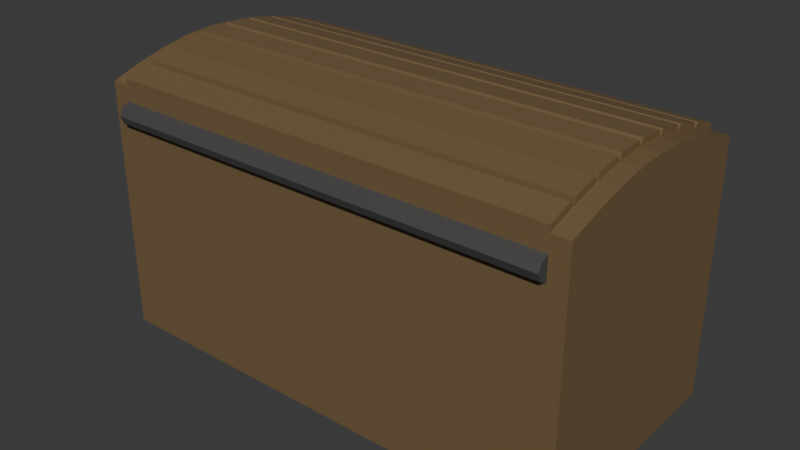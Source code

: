 # Source: coffre.blend  (saved by Blender 4.0.36; exported with 4.5.12 LTS)
import bpy
from mathutils import Matrix  # noqa: F401  (used for matrix-valued properties, if any)

bpy.ops.wm.read_factory_settings(use_empty=True)
scene = bpy.context.scene
scene.name = 'Scene'

# ---- collections
col_collection = bpy.data.collections.new('Collection'); scene.collection.children.link(col_collection)

# ---- materials (node trees are filled in below, after node groups)
mat_wood = bpy.data.materials.new('Wood')
mat_wood.use_transparent_shadow = False
mat_metal = bpy.data.materials.new('Metal')
mat_metal.use_transparent_shadow = False

# ---- material node trees
mat_wood.use_nodes = True; mat_wood.node_tree.nodes.clear()
_N = mat_wood.node_tree.nodes; _L = mat_wood.node_tree.links
n0 = _N.new('ShaderNodeBsdfPrincipled'); n0.name = 'Principled BSDF'; n0.location = (10, 300)
n0.inputs[0].default_value = (0.1764, 0.1151, 0.05413, 1.0)
n0.inputs[3].default_value = 1.45
n1 = _N.new('ShaderNodeOutputMaterial'); n1.name = 'Material Output'; n1.location = (300, 300)
_L.new(n0.outputs[0], n1.inputs[0])
n1.is_active_output = True
mat_metal.use_nodes = True; mat_metal.node_tree.nodes.clear()
_N = mat_metal.node_tree.nodes; _L = mat_metal.node_tree.links
n0 = _N.new('ShaderNodeBsdfPrincipled'); n0.name = 'Principled BSDF'; n0.location = (10, 300)
n0.inputs[0].default_value = (0.1164, 0.1164, 0.1164, 1.0)
n0.inputs[1].default_value = 0.5413
n0.inputs[2].default_value = 0.6193
n0.inputs[3].default_value = 1.45
n1 = _N.new('ShaderNodeOutputMaterial'); n1.name = 'Material Output'; n1.location = (300, 300)
_L.new(n0.outputs[0], n1.inputs[0])
n1.is_active_output = True

# ---- world
world_world = bpy.data.worlds.new('World'); scene.world = world_world
world_world.use_nodes = True; world_world.node_tree.nodes.clear()
_N = world_world.node_tree.nodes; _L = world_world.node_tree.links
n0 = _N.new('ShaderNodeOutputWorld'); n0.name = 'World Output'; n0.location = (300, 300)
n1 = _N.new('ShaderNodeBackground'); n1.name = 'Background'; n1.location = (10, 300)
n1.inputs[0].default_value = (0.05088, 0.05088, 0.05088, 1.0)
_L.new(n1.outputs[0], n0.inputs[0])
n0.is_active_output = True
world_world.color = (0.05088, 0.05088, 0.05088)
world_world.use_sun_shadow = False
world_world.sun_shadow_jitter_overblur = 0.0

# ---- meshes
me_cube_001 = bpy.data.meshes.new('Cube.001')
me_cube_001.from_pydata([(-1.0, -1.0, -1.0), (-0.8481, -0.8481, 0.9129), (-1.0, 1.0, -1.0), (-0.8481, 0.8481, 0.9129), (3.076, -1.0, -1.0), (2.924, -0.8481, 0.9129), (3.076, 1.0, -1.0), (2.924, 0.8481, 0.9129), (-1.0, -1.0, 0.9129), (-1.0, 1.0, 0.9129), (3.076, 1.0, 0.9129), (3.076, -1.0, 0.9129), (-0.8481, -0.8481, -0.8229), (-0.8481, 0.8481, -0.8229), (2.924, 0.8481, -0.8229), (2.924, -0.8481, -0.8229)], [], [(0, 8, 9, 2), (2, 9, 10, 6), (6, 10, 11, 4), (4, 11, 8, 0), (2, 6, 4, 0), (1, 5, 15, 12), (1, 3, 9, 8), (3, 7, 10, 9), (7, 5, 11, 10), (5, 1, 8, 11), (14, 13, 12, 15), (7, 3, 13, 14), (5, 7, 14, 15), (3, 1, 12, 13)])
_uv = me_cube_001.uv_layers.new(name='UVMap')
_uv.uv.foreach_set('vector', [0.375, 0.0, 0.625, 0.0, 0.625, 0.25, 0.375, 0.25, 0.375, 0.25, 0.625, 0.25, 0.625, 0.5, 0.375, 0.5, 0.375, 0.5, 0.625, 0.5, 0.625, 0.75, 0.375, 0.75, 0.375, 0.75, 0.625, 0.75, 0.625, 1.0, 0.375, 1.0, 0.125, 0.5, 0.375, 0.5, 0.375, 0.75, 0.125, 0.75, 0.856, 0.731, 0.644, 0.731, 0.644, 0.731, 0.856, 0.731, 0.856, 0.731, 0.856, 0.519, 0.875, 0.5, 0.875, 0.75, 0.856, 0.519, 0.644, 0.519, 0.625, 0.5, 0.875, 0.5, 0.644, 0.519, 0.644, 0.731, 0.625, 0.75, 0.625, 0.5, 0.644, 0.731, 0.856, 0.731, 0.875, 0.75, 0.625, 0.75, 0.644, 0.519, 0.856, 0.519, 0.856, 0.731, 0.644, 0.731, 0.644, 0.519, 0.856, 0.519, 0.856, 0.519, 0.644, 0.519, 0.644, 0.731, 0.644, 0.519, 0.644, 0.519, 0.644, 0.731, 0.856, 0.519, 0.856, 0.731, 0.856, 0.731, 0.856, 0.519])
me_cube_001.materials.append(mat_wood)
me_cube_001.update()
me_cylinder = bpy.data.meshes.new('Cylinder')
me_cylinder.from_pydata([(0.0, 1.0, -1.0), (4.406e-06, 1.0, 3.437), (0.7071, 0.7071, -1.0), (0.7071, 0.7071, 3.437), (1.0, 0.0, -1.0), (1.0, -3.041e-06, 3.437), (0.7071, -0.7071, -1.0), (0.7071, -0.7071, 3.437), (0.0, -1.0, -1.0), (4.406e-06, -1.0, 3.437), (-0.7071, -0.7071, -1.0), (-0.7071, -0.7071, 3.437), (-1.0, 0.0, -1.0), (-1.0, -3.041e-06, 3.437), (-0.7071, 0.7071, -1.0), (-0.7071, 0.7071, 3.437), (-0.8145, 0.001115, -1.174), (-0.8145, 21.8, -1.174), (-0.8145, 0.001108, 3.611), (-0.8145, 21.8, 3.611), (-2.46, 0.001115, -1.174), (-2.46, 21.8, -1.174), (-2.46, 0.001108, 3.611), (-2.46, 21.8, 3.611), (-1.656, 2.726, -1.174), (-2.346, 5.452, -1.174), (-2.809, 8.177, -1.174), (-2.977, 10.9, -1.174), (-2.809, 13.63, -1.174), (-2.346, 16.35, -1.174), (-1.656, 19.08, -1.174), (-1.656, 19.08, 3.611), (-2.346, 16.35, 3.611), (-2.809, 13.63, 3.611), (-2.977, 10.9, 3.611), (-2.809, 8.177, 3.611), (-2.346, 5.452, 3.611), (-1.656, 2.726, 3.611), (-3.316, 2.726, -1.174), (-4.019, 5.452, -1.174), (-4.496, 8.177, -1.174), (-4.671, 10.9, -1.174), (-4.496, 13.63, -1.174), (-4.019, 16.35, -1.174), (-3.316, 19.08, -1.174), (-3.316, 19.08, 3.611), (-4.019, 16.35, 3.611), (-4.496, 13.63, 3.611), (-4.671, 10.9, 3.611), (-4.496, 8.177, 3.611), (-4.019, 5.452, 3.611), (-3.316, 2.726, 3.611), (-0.8145, 21.8, -0.9982), (-0.8145, 21.8, 3.435), (-0.8145, 0.001108, 3.435), (-0.8145, 0.001113, -0.9982), (-2.46, 21.8, -0.9982), (-2.46, 21.8, 3.435), (-2.46, 0.001108, 3.435), (-2.46, 0.001113, -0.9982), (-3.316, 19.08, -0.9982), (-3.316, 19.08, 3.435), (-4.019, 16.35, -0.9982), (-4.019, 16.35, 3.435), (-4.496, 13.63, -0.9982), (-4.496, 13.63, 3.435), (-4.671, 10.9, -0.9982), (-4.671, 10.9, 3.435), (-4.496, 8.177, -0.9982), (-4.496, 8.177, 3.435), (-4.019, 5.452, -0.9982), (-4.019, 5.452, 3.435), (-3.316, 2.726, -0.9982), (-3.316, 2.726, 3.435), (-1.656, 19.08, 3.435), (-1.656, 19.08, -0.9982), (-2.346, 16.35, 3.435), (-2.346, 16.35, -0.9982), (-2.809, 13.63, 3.435), (-2.809, 13.63, -0.9982), (-2.977, 10.9, 3.435), (-2.977, 10.9, -0.9982), (-2.809, 8.177, 3.435), (-2.809, 8.177, -0.9982), (-2.346, 5.452, 3.435), (-2.346, 5.452, -0.9982), (-1.656, 2.726, 3.435), (-1.656, 2.726, -0.9982), (0.007576, 19.08, -1.174), (0.007576, 21.8, -1.174), (0.007584, 21.8, 3.435), (0.007584, 21.8, 3.611), (0.007584, 2.726, 3.611), (0.007584, 0.001107, 3.611), (0.007576, 0.001111, -0.9982), (0.007576, 0.001114, -1.174), (0.007576, 2.726, -1.174), (0.007576, 5.452, -1.174), (0.007576, 8.177, -1.174), (0.007576, 10.9, -1.174), (0.007576, 13.63, -1.174), (0.007576, 16.35, -1.174), (0.007584, 19.08, 3.611), (0.007584, 16.35, 3.611), (0.007584, 13.63, 3.611), (0.007584, 10.9, 3.611), (0.007584, 8.177, 3.611), (0.007584, 5.452, 3.611), (0.007576, 19.08, -0.9982), (0.007576, 16.35, -0.9982), (0.007576, 13.63, -0.9982), (0.007576, 10.9, -0.9982), (0.007576, 8.177, -0.9982), (0.007576, 5.452, -0.9982), (0.007576, 2.726, -0.9982), (0.007576, 21.8, -0.9982), (0.007584, 0.001106, 3.435), (0.007584, 19.08, 3.435), (0.007584, 16.35, 3.435), (0.007584, 13.63, 3.435), (0.007584, 10.9, 3.435), (0.007584, 8.177, 3.435), (0.007584, 5.452, 3.435), (0.007584, 2.726, 3.435), (-4.484, 5.046, 3.435), (-4.484, 5.046, -0.9979), (-3.902, 2.79, -0.9979), (-3.902, 2.79, 3.435), (-4.994, 7.835, 3.435), (-4.994, 7.835, -0.9979), (-4.601, 5.588, -0.9979), (-4.601, 5.588, 3.435), (-5.204, 10.62, 3.435), (-5.204, 10.62, -0.9979), (-5.06, 8.385, -0.9979), (-5.06, 8.385, 3.435), (-5.06, 13.42, 3.435), (-5.06, 13.42, -0.9979), (-5.204, 11.18, -0.9979), (-5.204, 11.18, 3.435), (-4.601, 16.22, 3.435), (-4.601, 16.22, -0.9979), (-4.994, 13.97, -0.9979), (-4.994, 13.97, 3.435), (-3.902, 19.01, 3.435), (-3.902, 19.01, -0.9979), (-4.484, 16.76, -0.9979), (-4.484, 16.76, 3.435), (-3.039, 21.81, 3.435), (-3.039, 21.81, -0.9979), (-3.749, 19.55, -0.9979), (-3.749, 19.55, 3.435), (-3.749, 2.257, 3.435), (-3.749, 2.257, -0.9979), (-3.039, -0.007406, -0.9979), (-3.039, -0.007411, 3.435)], [], [(0, 1, 3, 2), (2, 3, 5, 4), (4, 5, 7, 6), (6, 7, 9, 8), (8, 9, 11, 10), (10, 11, 13, 12), (3, 1, 15, 13, 11, 9, 7, 5), (12, 13, 15, 14), (14, 15, 1, 0), (0, 2, 4, 6, 8, 10, 12, 14), (82, 80, 120, 121), (72, 38, 20, 59), (31, 19, 23, 45), (24, 16, 20, 38), (54, 18, 22, 58), (52, 17, 21, 56), (17, 30, 44, 21), (30, 29, 43, 44), (29, 28, 42, 43), (28, 27, 41, 42), (27, 26, 40, 41), (26, 25, 39, 40), (25, 24, 38, 39), (18, 37, 51, 22), (37, 36, 50, 51), (36, 35, 49, 50), (35, 34, 48, 49), (34, 33, 47, 48), (33, 32, 46, 47), (32, 31, 45, 46), (56, 21, 44, 60), (60, 44, 43, 62), (62, 43, 42, 64), (64, 42, 41, 66), (66, 41, 40, 68), (68, 40, 39, 70), (70, 39, 38, 72), (25, 26, 98, 97), (30, 17, 89, 88), (83, 85, 113, 112), (24, 25, 97, 96), (84, 82, 121, 122), (16, 24, 96, 95), (36, 37, 92, 107), (85, 87, 114, 113), (84, 86, 87, 85), (35, 36, 107, 106), (82, 84, 85, 83), (86, 84, 122, 123), (80, 82, 83, 81), (78, 80, 81, 79), (34, 35, 106, 105), (76, 78, 79, 77), (74, 76, 77, 75), (33, 34, 105, 104), (50, 71, 73, 51), (124, 125, 126, 127), (49, 69, 71, 50), (128, 129, 130, 131), (48, 67, 69, 49), (132, 133, 134, 135), (47, 65, 67, 48), (136, 137, 138, 139), (46, 63, 65, 47), (140, 141, 142, 143), (45, 61, 63, 46), (144, 145, 146, 147), (23, 57, 61, 45), (148, 149, 150, 151), (19, 53, 57, 23), (53, 52, 56, 57), (16, 55, 59, 20), (55, 54, 58, 59), (51, 73, 58, 22), (152, 153, 154, 155), (75, 77, 109, 108), (55, 94, 116, 54), (114, 94, 95, 96), (115, 108, 88, 89), (108, 109, 101, 88), (109, 110, 100, 101), (110, 111, 99, 100), (111, 112, 98, 99), (112, 113, 97, 98), (113, 114, 96, 97), (107, 92, 123, 122), (106, 107, 122, 121), (105, 106, 121, 120), (104, 105, 120, 119), (103, 104, 119, 118), (102, 103, 118, 117), (91, 102, 117, 90), (92, 93, 116, 123), (17, 52, 115, 89), (53, 19, 91, 90), (26, 27, 99, 98), (81, 83, 112, 111), (37, 18, 93, 92), (27, 28, 100, 99), (80, 78, 119, 120), (18, 54, 116, 93), (55, 16, 95, 94), (28, 29, 101, 100), (79, 81, 111, 110), (29, 30, 88, 101), (78, 76, 118, 119), (116, 94, 114, 123), (19, 31, 102, 91), (77, 79, 110, 109), (31, 32, 103, 102), (76, 74, 117, 118), (32, 33, 104, 103), (86, 87, 114, 123), (75, 108, 117, 74), (90, 117, 108, 115), (115, 52, 53, 90), (71, 70, 125, 124), (70, 72, 126, 125), (72, 73, 127, 126), (73, 71, 124, 127), (69, 68, 129, 128), (68, 70, 130, 129), (70, 71, 131, 130), (71, 69, 128, 131), (67, 66, 133, 132), (66, 68, 134, 133), (68, 69, 135, 134), (69, 67, 132, 135), (65, 64, 137, 136), (64, 66, 138, 137), (66, 67, 139, 138), (67, 65, 136, 139), (63, 62, 141, 140), (62, 64, 142, 141), (64, 65, 143, 142), (65, 63, 140, 143), (61, 60, 145, 144), (60, 62, 146, 145), (62, 63, 147, 146), (63, 61, 144, 147), (57, 56, 149, 148), (56, 60, 150, 149), (60, 61, 151, 150), (61, 57, 148, 151), (73, 72, 153, 152), (72, 59, 154, 153), (59, 58, 155, 154), (58, 73, 152, 155)])
me_cylinder.polygons.foreach_set('material_index', [1, 1, 1, 1, 1, 1, 1, 1, 1, 1, 0, 0, 0, 0, 0, 0, 0, 0, 0, 0, 0, 0, 0, 0, 0, 0, 0, 0, 0, 0, 0, 0, 0, 0, 0, 0, 0, 0, 0, 0, 0, 0, 0, 0, 0, 0, 0, 0, 0, 0, 0, 0, 0, 0, 0, 0, 0, 0, 0, 0, 0, 0, 0, 0, 0, 0, 0, 0, 0, 0, 0, 0, 0, 0, 0, 0, 0, 0, 0, 0, 0, 0, 0, 0, 0, 0, 0, 0, 0, 0, 0, 0, 0, 0, 0, 0, 0, 0, 0, 0, 0, 0, 0, 0, 0, 0, 0, 0, 0, 0, 0, 0, 0, 0, 0, 0, 0, 0, 0, 0, 0, 0, 0, 0, 0, 0, 0, 0, 0, 0, 0, 0, 0, 0, 0, 0, 0, 0, 0, 0, 0, 0, 0, 0, 0, 0, 0, 0])
_uv = me_cylinder.uv_layers.new(name='UVMap')
_uv.uv.foreach_set('vector', [1.0, 0.5, 1.0, 1.0, 0.875, 1.0, 0.875, 0.5, 0.875, 0.5, 0.875, 1.0, 0.75, 1.0, 0.75, 0.5, 0.75, 0.5, 0.75, 1.0, 0.625, 1.0, 0.625, 0.5, 0.625, 0.5, 0.625, 1.0, 0.5, 1.0, 0.5, 0.5, 0.5, 0.5, 0.5, 1.0, 0.375, 1.0, 0.375, 0.5, 0.375, 0.5, 0.375, 1.0, 0.25, 1.0, 0.25, 0.5, 0.4197, 0.4197, 0.25, 0.49, 0.08029, 0.4197, 0.01, 0.25, 0.08029, 0.08029, 0.25, 0.01, 0.4197, 0.08029, 0.49, 0.25, 0.25, 0.5, 0.25, 1.0, 0.125, 1.0, 0.125, 0.5, 0.125, 0.5, 0.125, 1.0, 0.0, 1.0, 0.0, 0.5, 0.75, 0.49, 0.9197, 0.4197, 0.99, 0.25, 0.9197, 0.08029, 0.75, 0.01, 0.5803, 0.08029, 0.51, 0.25, 0.5803, 0.4197, 0.7083, 0.6562, 0.7083, 0.625, 0.7083, 0.625, 0.7083, 0.6562, 0.7917, 0.7188, 0.875, 0.7188, 0.875, 0.75, 0.7917, 0.75, 0.625, 0.5312, 0.625, 0.5, 0.625, 0.5, 0.625, 0.5312, 0.875, 0.7188, 0.875, 0.75, 0.875, 0.75, 0.875, 0.7188, 0.7083, 0.75, 0.625, 0.75, 0.625, 0.75, 0.7083, 0.75, 0.7917, 0.5, 0.875, 0.5, 0.875, 0.5, 0.7917, 0.5, 0.875, 0.5, 0.875, 0.5312, 0.875, 0.5312, 0.875, 0.5, 0.875, 0.5312, 0.875, 0.5625, 0.875, 0.5625, 0.875, 0.5312, 0.875, 0.5625, 0.875, 0.5938, 0.875, 0.5938, 0.875, 0.5625, 0.875, 0.5938, 0.875, 0.625, 0.875, 0.625, 0.875, 0.5938, 0.875, 0.625, 0.875, 0.6562, 0.875, 0.6562, 0.875, 0.625, 0.875, 0.6562, 0.875, 0.6875, 0.875, 0.6875, 0.875, 0.6562, 0.875, 0.6875, 0.875, 0.7188, 0.875, 0.7188, 0.875, 0.6875, 0.625, 0.75, 0.625, 0.7188, 0.625, 0.7188, 0.625, 0.75, 0.625, 0.7188, 0.625, 0.6875, 0.625, 0.6875, 0.625, 0.7188, 0.625, 0.6875, 0.625, 0.6562, 0.625, 0.6562, 0.625, 0.6875, 0.625, 0.6562, 0.625, 0.625, 0.625, 0.625, 0.625, 0.6562, 0.625, 0.625, 0.625, 0.5938, 0.625, 0.5938, 0.625, 0.625, 0.625, 0.5938, 0.625, 0.5625, 0.625, 0.5625, 0.625, 0.5938, 0.625, 0.5625, 0.625, 0.5312, 0.625, 0.5312, 0.625, 0.5625, 0.7917, 0.5, 0.875, 0.5, 0.875, 0.5312, 0.7917, 0.5312, 0.7917, 0.5312, 0.875, 0.5312, 0.875, 0.5625, 0.7917, 0.5625, 0.7917, 0.5625, 0.875, 0.5625, 0.875, 0.5938, 0.7917, 0.5938, 0.7917, 0.5938, 0.875, 0.5938, 0.875, 0.625, 0.7917, 0.625, 0.7917, 0.625, 0.875, 0.625, 0.875, 0.6562, 0.7917, 0.6562, 0.7917, 0.6562, 0.875, 0.6562, 0.875, 0.6875, 0.7917, 0.6875, 0.7917, 0.6875, 0.875, 0.6875, 0.875, 0.7188, 0.7917, 0.7188, 0.875, 0.6875, 0.875, 0.6562, 0.875, 0.6562, 0.875, 0.6875, 0.875, 0.5312, 0.875, 0.5, 0.875, 0.5, 0.875, 0.5312, 0.7917, 0.6562, 0.7917, 0.6875, 0.7917, 0.6875, 0.7917, 0.6562, 0.875, 0.7188, 0.875, 0.6875, 0.875, 0.6875, 0.875, 0.7188, 0.7083, 0.6875, 0.7083, 0.6562, 0.7083, 0.6562, 0.7083, 0.6875, 0.875, 0.75, 0.875, 0.7188, 0.875, 0.7188, 0.875, 0.75, 0.625, 0.6875, 0.625, 0.7188, 0.625, 0.7188, 0.625, 0.6875, 0.7917, 0.6875, 0.7917, 0.7188, 0.7917, 0.7188, 0.7917, 0.6875, 0.7083, 0.6875, 0.7083, 0.7188, 0.7917, 0.7188, 0.7917, 0.6875, 0.625, 0.6562, 0.625, 0.6875, 0.625, 0.6875, 0.625, 0.6562, 0.7083, 0.6562, 0.7083, 0.6875, 0.7917, 0.6875, 0.7917, 0.6562, 0.7083, 0.7188, 0.7083, 0.6875, 0.7083, 0.6875, 0.7083, 0.7188, 0.7083, 0.625, 0.7083, 0.6562, 0.7917, 0.6562, 0.7917, 0.625, 0.7083, 0.5938, 0.7083, 0.625, 0.7917, 0.625, 0.7917, 0.5938, 0.625, 0.625, 0.625, 0.6562, 0.625, 0.6562, 0.625, 0.625, 0.7083, 0.5625, 0.7083, 0.5938, 0.7917, 0.5938, 0.7917, 0.5625, 0.7083, 0.5312, 0.7083, 0.5625, 0.7917, 0.5625, 0.7917, 0.5312, 0.625, 0.5938, 0.625, 0.625, 0.625, 0.625, 0.625, 0.5938, 0.625, 0.6875, 0.7083, 0.6875, 0.7083, 0.7188, 0.625, 0.7188, 0.7196, 0.6905, 0.7804, 0.6905, 0.7804, 0.7157, 0.7196, 0.7157, 0.625, 0.6562, 0.7083, 0.6562, 0.7083, 0.6875, 0.625, 0.6875, 0.7196, 0.6593, 0.7804, 0.6593, 0.7804, 0.6844, 0.7196, 0.6844, 0.625, 0.625, 0.7083, 0.625, 0.7083, 0.6562, 0.625, 0.6562, 0.7196, 0.6281, 0.7804, 0.6281, 0.7804, 0.6532, 0.7196, 0.6532, 0.625, 0.5938, 0.7083, 0.5938, 0.7083, 0.625, 0.625, 0.625, 0.7196, 0.5968, 0.7804, 0.5968, 0.7804, 0.6219, 0.7196, 0.6219, 0.625, 0.5625, 0.7083, 0.5625, 0.7083, 0.5938, 0.625, 0.5938, 0.7196, 0.5656, 0.7804, 0.5656, 0.7804, 0.5907, 0.7196, 0.5907, 0.625, 0.5312, 0.7083, 0.5312, 0.7083, 0.5625, 0.625, 0.5625, 0.7196, 0.5343, 0.7804, 0.5343, 0.7804, 0.5595, 0.7196, 0.5595, 0.625, 0.5, 0.7083, 0.5, 0.7083, 0.5312, 0.625, 0.5312, 0.7196, 0.503, 0.7804, 0.503, 0.7804, 0.5283, 0.7196, 0.5283, 0.625, 0.5, 0.7083, 0.5, 0.7083, 0.5, 0.625, 0.5, 0.7083, 0.5, 0.7917, 0.5, 0.7917, 0.5, 0.7083, 0.5, 0.875, 0.75, 0.7917, 0.75, 0.7917, 0.75, 0.875, 0.75, 0.7917, 0.75, 0.7083, 0.75, 0.7083, 0.75, 0.7917, 0.75, 0.625, 0.7188, 0.7083, 0.7188, 0.7083, 0.75, 0.625, 0.75, 0.7196, 0.7217, 0.7804, 0.7217, 0.7804, 0.747, 0.7196, 0.747, 0.7917, 0.5312, 0.7917, 0.5625, 0.7917, 0.5625, 0.7917, 0.5312, 0.7917, 0.75, 0.7917, 0.75, 0.7083, 0.75, 0.7083, 0.75, 0.7917, 0.7188, 0.7917, 0.75, 0.875, 0.75, 0.875, 0.7188, 0.7917, 0.5, 0.7917, 0.5312, 0.875, 0.5312, 0.875, 0.5, 0.7917, 0.5312, 0.7917, 0.5625, 0.875, 0.5625, 0.875, 0.5312, 0.7917, 0.5625, 0.7917, 0.5938, 0.875, 0.5938, 0.875, 0.5625, 0.7917, 0.5938, 0.7917, 0.625, 0.875, 0.625, 0.875, 0.5938, 0.7917, 0.625, 0.7917, 0.6562, 0.875, 0.6562, 0.875, 0.625, 0.7917, 0.6562, 0.7917, 0.6875, 0.875, 0.6875, 0.875, 0.6562, 0.7917, 0.6875, 0.7917, 0.7188, 0.875, 0.7188, 0.875, 0.6875, 0.625, 0.6875, 0.625, 0.7188, 0.7083, 0.7188, 0.7083, 0.6875, 0.625, 0.6562, 0.625, 0.6875, 0.7083, 0.6875, 0.7083, 0.6562, 0.625, 0.625, 0.625, 0.6562, 0.7083, 0.6562, 0.7083, 0.625, 0.625, 0.5938, 0.625, 0.625, 0.7083, 0.625, 0.7083, 0.5938, 0.625, 0.5625, 0.625, 0.5938, 0.7083, 0.5938, 0.7083, 0.5625, 0.625, 0.5312, 0.625, 0.5625, 0.7083, 0.5625, 0.7083, 0.5312, 0.625, 0.5, 0.625, 0.5312, 0.7083, 0.5312, 0.7083, 0.5, 0.625, 0.7188, 0.625, 0.75, 0.7083, 0.75, 0.7083, 0.7188, 0.875, 0.5, 0.7917, 0.5, 0.7917, 0.5, 0.875, 0.5, 0.7083, 0.5, 0.625, 0.5, 0.625, 0.5, 0.7083, 0.5, 0.875, 0.6562, 0.875, 0.625, 0.875, 0.625, 0.875, 0.6562, 0.7917, 0.625, 0.7917, 0.6562, 0.7917, 0.6562, 0.7917, 0.625, 0.625, 0.7188, 0.625, 0.75, 0.625, 0.75, 0.625, 0.7188, 0.875, 0.625, 0.875, 0.5938, 0.875, 0.5938, 0.875, 0.625, 0.7083, 0.625, 0.7083, 0.5938, 0.7083, 0.5938, 0.7083, 0.625, 0.625, 0.75, 0.7083, 0.75, 0.7083, 0.75, 0.625, 0.75, 0.7917, 0.75, 0.875, 0.75, 0.875, 0.75, 0.7917, 0.75, 0.875, 0.5938, 0.875, 0.5625, 0.875, 0.5625, 0.875, 0.5938, 0.7917, 0.5938, 0.7917, 0.625, 0.7917, 0.625, 0.7917, 0.5938, 0.875, 0.5625, 0.875, 0.5312, 0.875, 0.5312, 0.875, 0.5625, 0.7083, 0.5938, 0.7083, 0.5625, 0.7083, 0.5625, 0.7083, 0.5938, 0.7083, 0.75, 0.7917, 0.75, 0.0, 0.0, 0.7083, 0.7188, 0.625, 0.5, 0.625, 0.5312, 0.625, 0.5312, 0.625, 0.5, 0.7917, 0.5625, 0.7917, 0.5938, 0.7917, 0.5938, 0.7917, 0.5625, 0.625, 0.5312, 0.625, 0.5625, 0.625, 0.5625, 0.625, 0.5312, 0.7083, 0.5625, 0.7083, 0.5312, 0.7083, 0.5312, 0.7083, 0.5625, 0.625, 0.5625, 0.625, 0.5938, 0.625, 0.5938, 0.625, 0.5625, 0.0, 0.0, 0.0, 0.0, 0.0, 0.0, 0.0, 0.0, 0.7917, 0.5312, 0.7917, 0.5312, 0.7083, 0.5312, 0.7083, 0.5312, 0.7083, 0.5, 0.7083, 0.5312, 0.7917, 0.5312, 0.7917, 0.5, 0.7917, 0.5, 0.7917, 0.5, 0.7083, 0.5, 0.7083, 0.5, 0.7083, 0.6875, 0.7917, 0.6875, 0.7804, 0.6905, 0.7196, 0.6905, 0.7917, 0.6875, 0.7917, 0.7188, 0.7804, 0.7157, 0.7804, 0.6905, 0.7917, 0.7188, 0.7083, 0.7188, 0.7196, 0.7157, 0.7804, 0.7157, 0.7083, 0.7188, 0.7083, 0.6875, 0.7196, 0.6905, 0.7196, 0.7157, 0.7083, 0.6562, 0.7917, 0.6562, 0.7804, 0.6593, 0.7196, 0.6593, 0.7917, 0.6562, 0.7917, 0.6875, 0.7804, 0.6844, 0.7804, 0.6593, 0.7917, 0.6875, 0.7083, 0.6875, 0.7196, 0.6844, 0.7804, 0.6844, 0.7083, 0.6875, 0.7083, 0.6562, 0.7196, 0.6593, 0.7196, 0.6844, 0.7083, 0.625, 0.7917, 0.625, 0.7804, 0.6281, 0.7196, 0.6281, 0.7917, 0.625, 0.7917, 0.6562, 0.7804, 0.6532, 0.7804, 0.6281, 0.7917, 0.6562, 0.7083, 0.6562, 0.7196, 0.6532, 0.7804, 0.6532, 0.7083, 0.6562, 0.7083, 0.625, 0.7196, 0.6281, 0.7196, 0.6532, 0.7083, 0.5938, 0.7917, 0.5938, 0.7804, 0.5968, 0.7196, 0.5968, 0.7917, 0.5938, 0.7917, 0.625, 0.7804, 0.6219, 0.7804, 0.5968, 0.7917, 0.625, 0.7083, 0.625, 0.7196, 0.6219, 0.7804, 0.6219, 0.7083, 0.625, 0.7083, 0.5938, 0.7196, 0.5968, 0.7196, 0.6219, 0.7083, 0.5625, 0.7917, 0.5625, 0.7804, 0.5656, 0.7196, 0.5656, 0.7917, 0.5625, 0.7917, 0.5938, 0.7804, 0.5907, 0.7804, 0.5656, 0.7917, 0.5938, 0.7083, 0.5938, 0.7196, 0.5907, 0.7804, 0.5907, 0.7083, 0.5938, 0.7083, 0.5625, 0.7196, 0.5656, 0.7196, 0.5907, 0.7083, 0.5312, 0.7917, 0.5312, 0.7804, 0.5343, 0.7196, 0.5343, 0.7917, 0.5312, 0.7917, 0.5625, 0.7804, 0.5595, 0.7804, 0.5343, 0.7917, 0.5625, 0.7083, 0.5625, 0.7196, 0.5595, 0.7804, 0.5595, 0.7083, 0.5625, 0.7083, 0.5312, 0.7196, 0.5343, 0.7196, 0.5595, 0.7083, 0.5, 0.7917, 0.5, 0.7804, 0.503, 0.7196, 0.503, 0.7917, 0.5, 0.7917, 0.5312, 0.7804, 0.5283, 0.7804, 0.503, 0.7917, 0.5312, 0.7083, 0.5312, 0.7196, 0.5283, 0.7804, 0.5283, 0.7083, 0.5312, 0.7083, 0.5, 0.7196, 0.503, 0.7196, 0.5283, 0.7083, 0.7188, 0.7917, 0.7188, 0.7804, 0.7217, 0.7196, 0.7217, 0.7917, 0.7188, 0.7917, 0.75, 0.7804, 0.747, 0.7804, 0.7217, 0.7917, 0.75, 0.7083, 0.75, 0.7196, 0.747, 0.7804, 0.747, 0.7083, 0.75, 0.7083, 0.7188, 0.7196, 0.7217, 0.7196, 0.747])
me_cylinder.materials.append(mat_wood)
me_cylinder.materials.append(mat_metal)
me_cylinder.update()

# ---- objects
ob_coffre = bpy.data.objects.new('Coffre', me_cube_001)
ob_couvercle = bpy.data.objects.new('Couvercle', me_cylinder)

# ---- transforms, parenting, visibility, modifiers, constraints
ob_coffre.location = (-0.4304, -0.03832, 0.4375)
ob_coffre.scale = (0.436, 0.436, 0.436)
ob_couvercle.location = (-0.4304, -0.4744, 0.8356)
ob_couvercle.rotation_euler = (-1.344e-07, 1.571, 0.0)
ob_couvercle.scale = (0.04, 0.04, 0.3714)

# ---- collection membership
col_collection.objects.link(ob_coffre)
col_collection.objects.link(ob_couvercle)

# ---- scene / render settings (as saved in the file)
scene.frame_start = 1; scene.frame_end = 250; scene.frame_set(63)
scene.render.engine = 'BLENDER_EEVEE_NEXT'
scene.render.fps = 60
scene.cycles.sampling_pattern = 'TABULATED_SOBOL'
bpy.context.view_layer.update()

# ---- added for rendering (the .blend has no active camera and no usable light): camera, sun
cam_auto = bpy.data.cameras.new('AutoCamera')
cam_auto.lens = 50.0
cam_auto.sensor_width = 36.0
cam_auto.clip_end = 1000.0
ob_auto_camera = bpy.data.objects.new('AutoCamera', cam_auto)
scene.collection.objects.link(ob_auto_camera)
ob_auto_camera.location = (2.10698, -2.55996, 2.19047)
ob_auto_camera.rotation_euler = (1.09748, -7.21219e-08, 0.694738)
scene.camera = ob_auto_camera
light_auto_sun = bpy.data.lights.new('AutoSun', 'SUN')
light_auto_sun.energy = 3.0
light_auto_sun.angle = 0.0523599
ob_auto_sun = bpy.data.objects.new('AutoSun', light_auto_sun)
scene.collection.objects.link(ob_auto_sun)
ob_auto_sun.rotation_euler = (0.872665, 0.174533, 0.523599)
bpy.context.view_layer.update()
